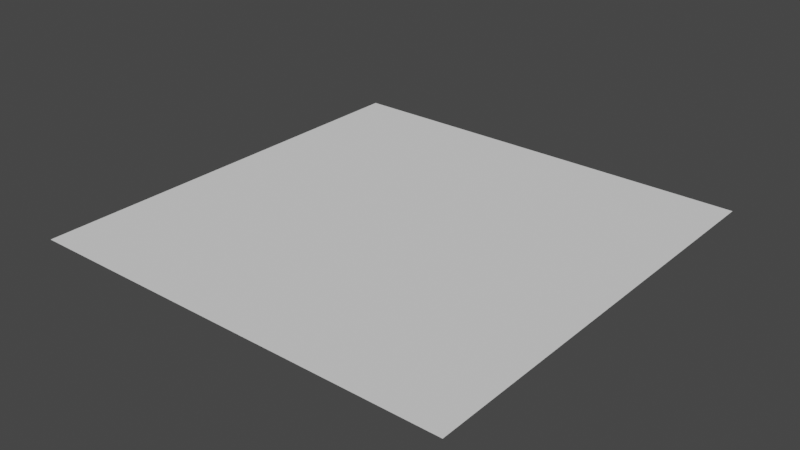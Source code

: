 # Source: Polis_ground-debug.blend  (saved by Blender 3.6.11; exported with 4.5.12 LTS)
import bpy
from mathutils import Matrix  # noqa: F401  (used for matrix-valued properties, if any)

bpy.ops.wm.read_factory_settings(use_empty=True)
scene = bpy.context.scene
scene.name = 'Scene'

# ---- world
world_world = bpy.data.worlds.new('World'); scene.world = world_world
world_world.use_nodes = True; world_world.node_tree.nodes.clear()
_N = world_world.node_tree.nodes; _L = world_world.node_tree.links
n0 = _N.new('ShaderNodeOutputWorld'); n0.name = 'World Output'; n0.location = (300, 300)
n1 = _N.new('ShaderNodeBackground'); n1.name = 'Background'; n1.location = (10, 300)
n1.inputs[0].default_value = (0.05088, 0.05088, 0.05088, 1.0)
_L.new(n1.outputs[0], n0.inputs[0])
n0.is_active_output = True
world_world.color = (0.05088, 0.05088, 0.05088)
world_world.use_sun_shadow = False
world_world.sun_shadow_jitter_overblur = 0.0

# ---- meshes
me_polis_ground_debug = bpy.data.meshes.new('Polis_ground-debug')
me_polis_ground_debug.from_pydata([(-20.0, -1.748e-06, 20.0), (20.0, -1.748e-06, 20.0), (-20.0, 1.748e-06, -20.0), (20.0, 1.748e-06, -20.0)], [], [(0, 1, 3, 2)])
_uv = me_polis_ground_debug.uv_layers.new(name='UVMap')
_uv.uv.foreach_set('vector', [0.0, 0.0, 40.0, 0.0, 40.0, 40.0, 0.0, 40.0])
me_polis_ground_debug.update()

# ---- objects
ob_polis_ground_debug = bpy.data.objects.new('Polis_ground-debug', me_polis_ground_debug)

# ---- transforms, parenting, visibility, modifiers, constraints
ob_polis_ground_debug.location = (0.0, 0.0, 0.0)
ob_polis_ground_debug.rotation_euler = (1.571, 0.0, 0.0)

# ---- collection membership
scene.collection.objects.link(ob_polis_ground_debug)

# ---- scene / render settings (as saved in the file)
scene.frame_start = 1; scene.frame_end = 250; scene.frame_set(1)
scene.render.engine = 'CYCLES'
scene.cycles.sampling_pattern = 'TABULATED_SOBOL'
scene.cycles.bake_type = 'DIFFUSE'
scene.view_settings.view_transform = 'Filmic'
bpy.context.view_layer.update()

# ---- added for rendering (the .blend has no active camera and no usable light): camera, sun
cam_auto = bpy.data.cameras.new('AutoCamera')
cam_auto.lens = 50.0
cam_auto.sensor_width = 36.0
cam_auto.clip_end = 1000.0
ob_auto_camera = bpy.data.objects.new('AutoCamera', cam_auto)
scene.collection.objects.link(ob_auto_camera)
ob_auto_camera.location = (52.3386, -62.8063, 41.8709)
ob_auto_camera.rotation_euler = (1.09748, -7.21219e-08, 0.694738)
scene.camera = ob_auto_camera
light_auto_sun = bpy.data.lights.new('AutoSun', 'SUN')
light_auto_sun.energy = 3.0
light_auto_sun.angle = 0.0523599
ob_auto_sun = bpy.data.objects.new('AutoSun', light_auto_sun)
scene.collection.objects.link(ob_auto_sun)
ob_auto_sun.rotation_euler = (0.872665, 0.174533, 0.523599)
bpy.context.view_layer.update()
